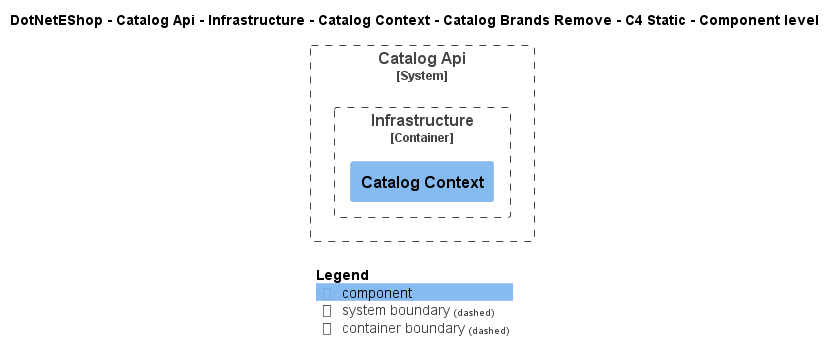

The diagram above was rendered by PlantUML. Its source (embedded in the PNG):
@startuml
!include ..\..\..\..\..\..\..\..\..\.c4s\C4_Component.puml

AddElementTag("c4interflow:lifecycle:new", $bgColor=green, $fontColor=#ffffff, $borderColor=green, $shadowing="False")
AddElementTag("c4interflow:lifecycle:changed", $bgColor=orange, $fontColor=#ffffff, $borderColor=orange, $shadowing="False")
AddElementTag("c4interflow:lifecycle:removed", $bgColor=red, $fontColor=#ffffff, $borderColor=red, $shadowing="False")

AddRelTag("c4interflow:lifecycle:new", $textColor=green, $lineColor=green)
AddRelTag("c4interflow:lifecycle:changed", $textColor=orange, $lineColor=orange)
AddRelTag("c4interflow:lifecycle:removed", $textColor=red, $lineColor=red)

SHOW_PERSON_PORTRAIT()
LAYOUT_TOP_DOWN()

skinparam linetype polyline

title DotNetEShop - Catalog Api - Infrastructure - Catalog Context - Catalog Brands Remove - C4 Static - Component level


System_Boundary(DotNetEShop.SoftwareSystems.CatalogApi, "Catalog Api") {
    
Container_Boundary(DotNetEShop.SoftwareSystems.CatalogApi.Containers.Infrastructure, "Infrastructure") {
    Component(DotNetEShop.SoftwareSystems.CatalogApi.Containers.Infrastructure.Components.CatalogContext, "Catalog Context", "", "")
}
}



SHOW_LEGEND()
@enduml